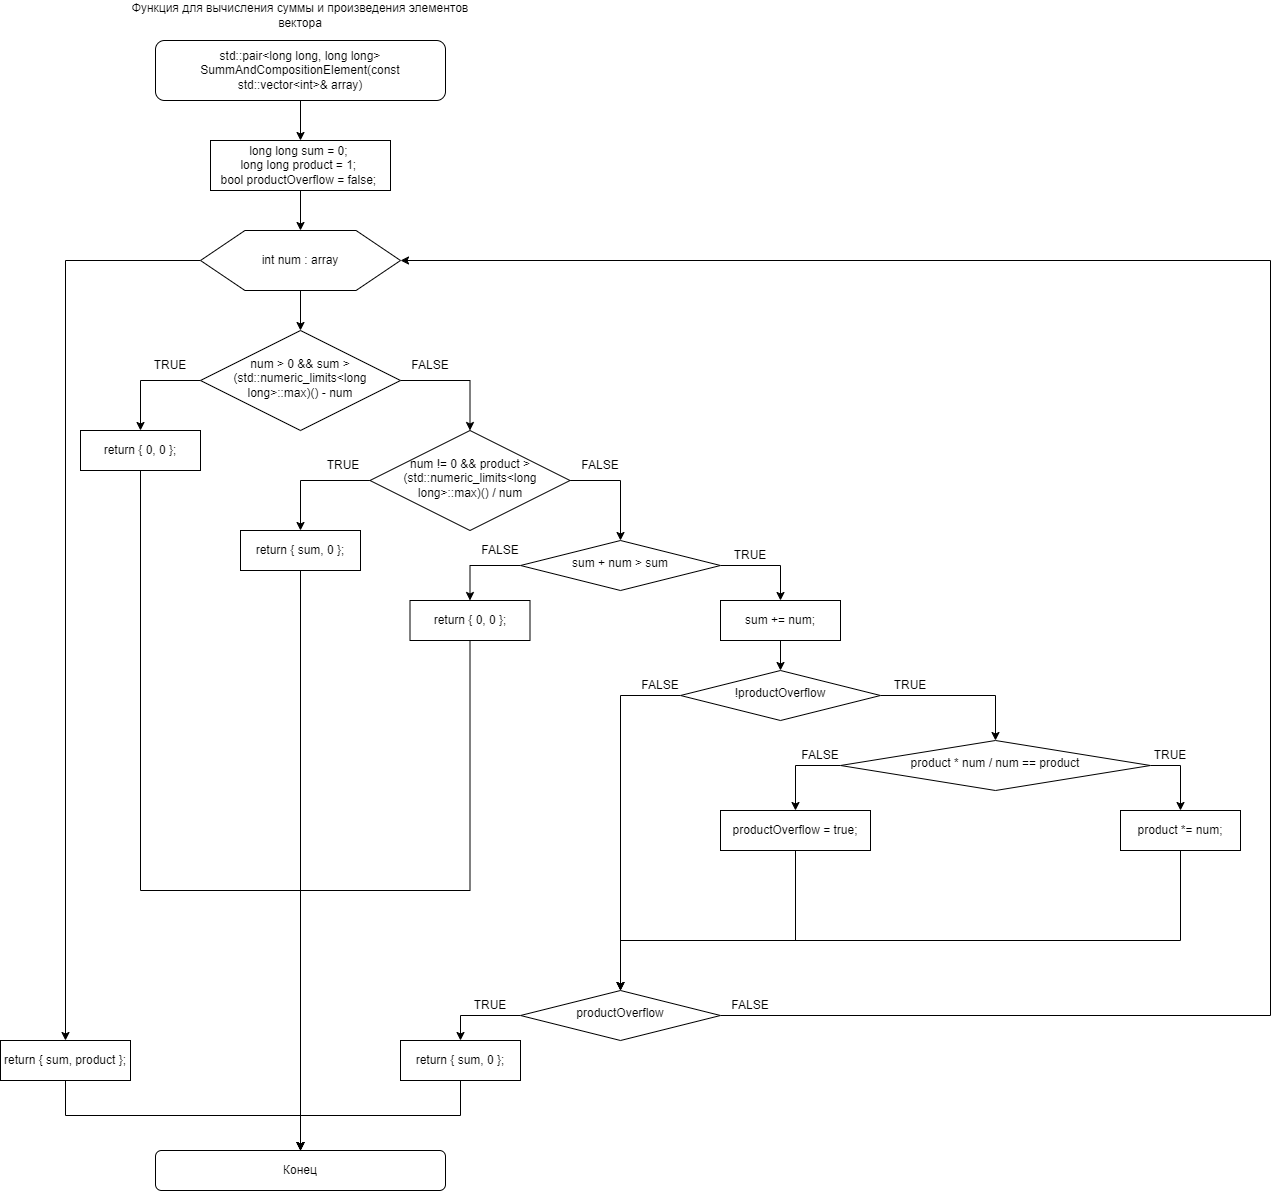

The diagram above was exported from draw.io. Its source (the exported page's mxGraphModel, read from the mxfile embedded in the PNG):
<mxGraphModel dx="1002" dy="543" grid="1" gridSize="10" guides="1" tooltips="1" connect="1" arrows="1" fold="1" page="1" pageScale="1" pageWidth="827" pageHeight="1169" math="0" shadow="0">
  <root>
    <mxCell id="WIyWlLk6GJQsqaUBKTNV-0" />
    <mxCell id="WIyWlLk6GJQsqaUBKTNV-1" parent="WIyWlLk6GJQsqaUBKTNV-0" />
    <mxCell id="tchgfiKdHsT_3oyaDl8J-3" style="edgeStyle=orthogonalEdgeStyle;rounded=0;orthogonalLoop=1;jettySize=auto;html=1;exitX=0.5;exitY=1;exitDx=0;exitDy=0;entryX=0.5;entryY=0;entryDx=0;entryDy=0;" parent="WIyWlLk6GJQsqaUBKTNV-1" source="tchgfiKdHsT_3oyaDl8J-0" target="tchgfiKdHsT_3oyaDl8J-2" edge="1">
      <mxGeometry relative="1" as="geometry" />
    </mxCell>
    <mxCell id="tchgfiKdHsT_3oyaDl8J-0" value="std::pair&amp;lt;long long, long long&amp;gt; SummAndCompositionElement(const std::vector&amp;lt;int&amp;gt;&amp;amp; array)" style="rounded=1;whiteSpace=wrap;html=1;fontSize=12;glass=0;strokeWidth=1;shadow=0;" parent="WIyWlLk6GJQsqaUBKTNV-1" vertex="1">
      <mxGeometry x="175" y="40" width="290" height="60" as="geometry" />
    </mxCell>
    <mxCell id="tchgfiKdHsT_3oyaDl8J-1" value="Функция для вычисления суммы и произведения элементов вектора" style="text;html=1;align=center;verticalAlign=middle;whiteSpace=wrap;rounded=0;" parent="WIyWlLk6GJQsqaUBKTNV-1" vertex="1">
      <mxGeometry x="145" width="350" height="30" as="geometry" />
    </mxCell>
    <mxCell id="tchgfiKdHsT_3oyaDl8J-6" style="edgeStyle=orthogonalEdgeStyle;rounded=0;orthogonalLoop=1;jettySize=auto;html=1;exitX=0.5;exitY=1;exitDx=0;exitDy=0;entryX=0.5;entryY=0;entryDx=0;entryDy=0;" parent="WIyWlLk6GJQsqaUBKTNV-1" source="tchgfiKdHsT_3oyaDl8J-2" target="tchgfiKdHsT_3oyaDl8J-4" edge="1">
      <mxGeometry relative="1" as="geometry" />
    </mxCell>
    <mxCell id="tchgfiKdHsT_3oyaDl8J-2" value="&lt;div&gt;&lt;div&gt;long long sum = 0;&amp;nbsp;&lt;/div&gt;&lt;div&gt;long long product = 1;&amp;nbsp;&lt;/div&gt;&lt;div&gt;bool productOverflow = false;&amp;nbsp;&lt;/div&gt;&lt;/div&gt;" style="rounded=0;whiteSpace=wrap;html=1;" parent="WIyWlLk6GJQsqaUBKTNV-1" vertex="1">
      <mxGeometry x="230" y="140" width="180" height="50" as="geometry" />
    </mxCell>
    <mxCell id="tchgfiKdHsT_3oyaDl8J-8" style="edgeStyle=orthogonalEdgeStyle;rounded=0;orthogonalLoop=1;jettySize=auto;html=1;exitX=0.5;exitY=1;exitDx=0;exitDy=0;entryX=0.5;entryY=0;entryDx=0;entryDy=0;" parent="WIyWlLk6GJQsqaUBKTNV-1" source="tchgfiKdHsT_3oyaDl8J-4" target="tchgfiKdHsT_3oyaDl8J-7" edge="1">
      <mxGeometry relative="1" as="geometry" />
    </mxCell>
    <mxCell id="tchgfiKdHsT_3oyaDl8J-46" style="edgeStyle=orthogonalEdgeStyle;rounded=0;orthogonalLoop=1;jettySize=auto;html=1;exitX=0;exitY=0.5;exitDx=0;exitDy=0;entryX=0.5;entryY=0;entryDx=0;entryDy=0;" parent="WIyWlLk6GJQsqaUBKTNV-1" source="tchgfiKdHsT_3oyaDl8J-4" target="tchgfiKdHsT_3oyaDl8J-47" edge="1">
      <mxGeometry relative="1" as="geometry">
        <mxPoint x="80" y="980" as="targetPoint" />
      </mxGeometry>
    </mxCell>
    <mxCell id="tchgfiKdHsT_3oyaDl8J-4" value="" style="verticalLabelPosition=bottom;verticalAlign=top;html=1;shape=hexagon;perimeter=hexagonPerimeter2;arcSize=6;size=0.2222222222222222;" parent="WIyWlLk6GJQsqaUBKTNV-1" vertex="1">
      <mxGeometry x="220" y="230" width="200" height="60" as="geometry" />
    </mxCell>
    <mxCell id="tchgfiKdHsT_3oyaDl8J-5" value="&lt;span style=&quot;text-wrap: nowrap;&quot;&gt;int num : array&lt;/span&gt;" style="text;html=1;align=center;verticalAlign=middle;whiteSpace=wrap;rounded=0;" parent="WIyWlLk6GJQsqaUBKTNV-1" vertex="1">
      <mxGeometry x="240" y="245" width="160" height="30" as="geometry" />
    </mxCell>
    <mxCell id="tchgfiKdHsT_3oyaDl8J-10" style="edgeStyle=orthogonalEdgeStyle;rounded=0;orthogonalLoop=1;jettySize=auto;html=1;exitX=0;exitY=0.5;exitDx=0;exitDy=0;entryX=0.5;entryY=0;entryDx=0;entryDy=0;" parent="WIyWlLk6GJQsqaUBKTNV-1" source="tchgfiKdHsT_3oyaDl8J-7" target="tchgfiKdHsT_3oyaDl8J-9" edge="1">
      <mxGeometry relative="1" as="geometry" />
    </mxCell>
    <mxCell id="tchgfiKdHsT_3oyaDl8J-16" style="edgeStyle=orthogonalEdgeStyle;rounded=0;orthogonalLoop=1;jettySize=auto;html=1;exitX=1;exitY=0.5;exitDx=0;exitDy=0;entryX=0.5;entryY=0;entryDx=0;entryDy=0;" parent="WIyWlLk6GJQsqaUBKTNV-1" source="tchgfiKdHsT_3oyaDl8J-7" target="tchgfiKdHsT_3oyaDl8J-11" edge="1">
      <mxGeometry relative="1" as="geometry" />
    </mxCell>
    <mxCell id="tchgfiKdHsT_3oyaDl8J-7" value="num &amp;gt; 0 &amp;amp;&amp;amp; sum &amp;gt; (std::numeric_limits&amp;lt;long long&amp;gt;::max)() - num" style="rhombus;whiteSpace=wrap;html=1;shadow=0;fontFamily=Helvetica;fontSize=12;align=center;strokeWidth=1;spacing=6;spacingTop=-4;" parent="WIyWlLk6GJQsqaUBKTNV-1" vertex="1">
      <mxGeometry x="220" y="330" width="200" height="100" as="geometry" />
    </mxCell>
    <mxCell id="tchgfiKdHsT_3oyaDl8J-54" style="edgeStyle=orthogonalEdgeStyle;rounded=0;orthogonalLoop=1;jettySize=auto;html=1;exitX=0.5;exitY=1;exitDx=0;exitDy=0;entryX=0.5;entryY=0;entryDx=0;entryDy=0;" parent="WIyWlLk6GJQsqaUBKTNV-1" source="tchgfiKdHsT_3oyaDl8J-9" target="tchgfiKdHsT_3oyaDl8J-49" edge="1">
      <mxGeometry relative="1" as="geometry">
        <Array as="points">
          <mxPoint x="160" y="890" />
          <mxPoint x="320" y="890" />
        </Array>
      </mxGeometry>
    </mxCell>
    <mxCell id="tchgfiKdHsT_3oyaDl8J-9" value="return { 0, 0 };" style="rounded=0;whiteSpace=wrap;html=1;" parent="WIyWlLk6GJQsqaUBKTNV-1" vertex="1">
      <mxGeometry x="100" y="430" width="120" height="40" as="geometry" />
    </mxCell>
    <mxCell id="tchgfiKdHsT_3oyaDl8J-14" style="edgeStyle=orthogonalEdgeStyle;rounded=0;orthogonalLoop=1;jettySize=auto;html=1;exitX=0;exitY=0.5;exitDx=0;exitDy=0;entryX=0.5;entryY=0;entryDx=0;entryDy=0;" parent="WIyWlLk6GJQsqaUBKTNV-1" source="tchgfiKdHsT_3oyaDl8J-11" target="tchgfiKdHsT_3oyaDl8J-13" edge="1">
      <mxGeometry relative="1" as="geometry" />
    </mxCell>
    <mxCell id="tchgfiKdHsT_3oyaDl8J-19" style="edgeStyle=orthogonalEdgeStyle;rounded=0;orthogonalLoop=1;jettySize=auto;html=1;exitX=1;exitY=0.5;exitDx=0;exitDy=0;entryX=0.5;entryY=0;entryDx=0;entryDy=0;" parent="WIyWlLk6GJQsqaUBKTNV-1" source="tchgfiKdHsT_3oyaDl8J-11" target="tchgfiKdHsT_3oyaDl8J-18" edge="1">
      <mxGeometry relative="1" as="geometry" />
    </mxCell>
    <mxCell id="tchgfiKdHsT_3oyaDl8J-11" value="num != 0 &amp;amp;&amp;amp; product &amp;gt; (std::numeric_limits&amp;lt;long long&amp;gt;::max)() / num" style="rhombus;whiteSpace=wrap;html=1;shadow=0;fontFamily=Helvetica;fontSize=12;align=center;strokeWidth=1;spacing=6;spacingTop=-4;" parent="WIyWlLk6GJQsqaUBKTNV-1" vertex="1">
      <mxGeometry x="389.5" y="430" width="200" height="100" as="geometry" />
    </mxCell>
    <mxCell id="tchgfiKdHsT_3oyaDl8J-12" value="TRUE" style="text;html=1;align=center;verticalAlign=middle;whiteSpace=wrap;rounded=0;" parent="WIyWlLk6GJQsqaUBKTNV-1" vertex="1">
      <mxGeometry x="160" y="350" width="60" height="30" as="geometry" />
    </mxCell>
    <mxCell id="tchgfiKdHsT_3oyaDl8J-52" style="edgeStyle=orthogonalEdgeStyle;rounded=0;orthogonalLoop=1;jettySize=auto;html=1;exitX=0.5;exitY=1;exitDx=0;exitDy=0;entryX=0.5;entryY=0;entryDx=0;entryDy=0;" parent="WIyWlLk6GJQsqaUBKTNV-1" source="tchgfiKdHsT_3oyaDl8J-13" target="tchgfiKdHsT_3oyaDl8J-49" edge="1">
      <mxGeometry relative="1" as="geometry" />
    </mxCell>
    <mxCell id="tchgfiKdHsT_3oyaDl8J-13" value="return { sum, 0 };" style="rounded=0;whiteSpace=wrap;html=1;" parent="WIyWlLk6GJQsqaUBKTNV-1" vertex="1">
      <mxGeometry x="260" y="530" width="120" height="40" as="geometry" />
    </mxCell>
    <mxCell id="tchgfiKdHsT_3oyaDl8J-15" value="TRUE" style="text;html=1;align=center;verticalAlign=middle;whiteSpace=wrap;rounded=0;" parent="WIyWlLk6GJQsqaUBKTNV-1" vertex="1">
      <mxGeometry x="333" y="450" width="60" height="30" as="geometry" />
    </mxCell>
    <mxCell id="tchgfiKdHsT_3oyaDl8J-17" value="FALSE" style="text;html=1;align=center;verticalAlign=middle;whiteSpace=wrap;rounded=0;" parent="WIyWlLk6GJQsqaUBKTNV-1" vertex="1">
      <mxGeometry x="420" y="350" width="60" height="30" as="geometry" />
    </mxCell>
    <mxCell id="tchgfiKdHsT_3oyaDl8J-21" style="edgeStyle=orthogonalEdgeStyle;rounded=0;orthogonalLoop=1;jettySize=auto;html=1;exitX=1;exitY=0.5;exitDx=0;exitDy=0;entryX=0.5;entryY=0;entryDx=0;entryDy=0;" parent="WIyWlLk6GJQsqaUBKTNV-1" source="tchgfiKdHsT_3oyaDl8J-18" target="tchgfiKdHsT_3oyaDl8J-20" edge="1">
      <mxGeometry relative="1" as="geometry" />
    </mxCell>
    <mxCell id="tchgfiKdHsT_3oyaDl8J-26" style="edgeStyle=orthogonalEdgeStyle;rounded=0;orthogonalLoop=1;jettySize=auto;html=1;exitX=0;exitY=0.5;exitDx=0;exitDy=0;entryX=0.5;entryY=0;entryDx=0;entryDy=0;" parent="WIyWlLk6GJQsqaUBKTNV-1" source="tchgfiKdHsT_3oyaDl8J-18" target="tchgfiKdHsT_3oyaDl8J-25" edge="1">
      <mxGeometry relative="1" as="geometry" />
    </mxCell>
    <mxCell id="tchgfiKdHsT_3oyaDl8J-18" value="sum + num &amp;gt; sum" style="rhombus;whiteSpace=wrap;html=1;shadow=0;fontFamily=Helvetica;fontSize=12;align=center;strokeWidth=1;spacing=6;spacingTop=-4;" parent="WIyWlLk6GJQsqaUBKTNV-1" vertex="1">
      <mxGeometry x="540" y="540" width="200" height="50" as="geometry" />
    </mxCell>
    <mxCell id="tchgfiKdHsT_3oyaDl8J-24" style="edgeStyle=orthogonalEdgeStyle;rounded=0;orthogonalLoop=1;jettySize=auto;html=1;exitX=0.5;exitY=1;exitDx=0;exitDy=0;entryX=0.5;entryY=0;entryDx=0;entryDy=0;" parent="WIyWlLk6GJQsqaUBKTNV-1" source="tchgfiKdHsT_3oyaDl8J-20" target="tchgfiKdHsT_3oyaDl8J-23" edge="1">
      <mxGeometry relative="1" as="geometry" />
    </mxCell>
    <mxCell id="tchgfiKdHsT_3oyaDl8J-20" value="sum += num;" style="rounded=0;whiteSpace=wrap;html=1;" parent="WIyWlLk6GJQsqaUBKTNV-1" vertex="1">
      <mxGeometry x="740" y="600" width="120" height="40" as="geometry" />
    </mxCell>
    <mxCell id="tchgfiKdHsT_3oyaDl8J-22" value="TRUE" style="text;html=1;align=center;verticalAlign=middle;whiteSpace=wrap;rounded=0;" parent="WIyWlLk6GJQsqaUBKTNV-1" vertex="1">
      <mxGeometry x="740" y="540" width="60" height="30" as="geometry" />
    </mxCell>
    <mxCell id="tchgfiKdHsT_3oyaDl8J-30" style="edgeStyle=orthogonalEdgeStyle;rounded=0;orthogonalLoop=1;jettySize=auto;html=1;exitX=1;exitY=0.5;exitDx=0;exitDy=0;entryX=0.5;entryY=0;entryDx=0;entryDy=0;" parent="WIyWlLk6GJQsqaUBKTNV-1" source="tchgfiKdHsT_3oyaDl8J-23" target="tchgfiKdHsT_3oyaDl8J-29" edge="1">
      <mxGeometry relative="1" as="geometry" />
    </mxCell>
    <mxCell id="tchgfiKdHsT_3oyaDl8J-40" style="edgeStyle=orthogonalEdgeStyle;rounded=0;orthogonalLoop=1;jettySize=auto;html=1;exitX=0;exitY=0.5;exitDx=0;exitDy=0;entryX=0.5;entryY=0;entryDx=0;entryDy=0;" parent="WIyWlLk6GJQsqaUBKTNV-1" source="tchgfiKdHsT_3oyaDl8J-23" target="tchgfiKdHsT_3oyaDl8J-38" edge="1">
      <mxGeometry relative="1" as="geometry" />
    </mxCell>
    <mxCell id="tchgfiKdHsT_3oyaDl8J-23" value="!productOverflow" style="rhombus;whiteSpace=wrap;html=1;shadow=0;fontFamily=Helvetica;fontSize=12;align=center;strokeWidth=1;spacing=6;spacingTop=-4;" parent="WIyWlLk6GJQsqaUBKTNV-1" vertex="1">
      <mxGeometry x="700" y="670" width="200" height="50" as="geometry" />
    </mxCell>
    <mxCell id="tchgfiKdHsT_3oyaDl8J-53" style="edgeStyle=orthogonalEdgeStyle;rounded=0;orthogonalLoop=1;jettySize=auto;html=1;exitX=0.5;exitY=1;exitDx=0;exitDy=0;entryX=0.5;entryY=0;entryDx=0;entryDy=0;" parent="WIyWlLk6GJQsqaUBKTNV-1" source="tchgfiKdHsT_3oyaDl8J-25" target="tchgfiKdHsT_3oyaDl8J-49" edge="1">
      <mxGeometry relative="1" as="geometry">
        <Array as="points">
          <mxPoint x="490" y="890" />
          <mxPoint x="320" y="890" />
        </Array>
      </mxGeometry>
    </mxCell>
    <mxCell id="tchgfiKdHsT_3oyaDl8J-25" value="return { 0, 0 };" style="rounded=0;whiteSpace=wrap;html=1;" parent="WIyWlLk6GJQsqaUBKTNV-1" vertex="1">
      <mxGeometry x="429.5" y="600" width="120" height="40" as="geometry" />
    </mxCell>
    <mxCell id="tchgfiKdHsT_3oyaDl8J-27" value="FALSE" style="text;html=1;align=center;verticalAlign=middle;whiteSpace=wrap;rounded=0;" parent="WIyWlLk6GJQsqaUBKTNV-1" vertex="1">
      <mxGeometry x="589.5" y="450" width="60" height="30" as="geometry" />
    </mxCell>
    <mxCell id="tchgfiKdHsT_3oyaDl8J-28" value="FALSE" style="text;html=1;align=center;verticalAlign=middle;whiteSpace=wrap;rounded=0;" parent="WIyWlLk6GJQsqaUBKTNV-1" vertex="1">
      <mxGeometry x="489.5" y="535" width="60" height="30" as="geometry" />
    </mxCell>
    <mxCell id="tchgfiKdHsT_3oyaDl8J-33" style="edgeStyle=orthogonalEdgeStyle;rounded=0;orthogonalLoop=1;jettySize=auto;html=1;exitX=1;exitY=0.5;exitDx=0;exitDy=0;entryX=0.5;entryY=0;entryDx=0;entryDy=0;" parent="WIyWlLk6GJQsqaUBKTNV-1" source="tchgfiKdHsT_3oyaDl8J-29" target="tchgfiKdHsT_3oyaDl8J-32" edge="1">
      <mxGeometry relative="1" as="geometry" />
    </mxCell>
    <mxCell id="tchgfiKdHsT_3oyaDl8J-35" style="edgeStyle=orthogonalEdgeStyle;rounded=0;orthogonalLoop=1;jettySize=auto;html=1;exitX=0;exitY=0.5;exitDx=0;exitDy=0;entryX=0.5;entryY=0;entryDx=0;entryDy=0;" parent="WIyWlLk6GJQsqaUBKTNV-1" source="tchgfiKdHsT_3oyaDl8J-29" target="tchgfiKdHsT_3oyaDl8J-34" edge="1">
      <mxGeometry relative="1" as="geometry" />
    </mxCell>
    <mxCell id="tchgfiKdHsT_3oyaDl8J-29" value="product * num / num == product" style="rhombus;whiteSpace=wrap;html=1;shadow=0;fontFamily=Helvetica;fontSize=12;align=center;strokeWidth=1;spacing=6;spacingTop=-4;" parent="WIyWlLk6GJQsqaUBKTNV-1" vertex="1">
      <mxGeometry x="860" y="740" width="310" height="50" as="geometry" />
    </mxCell>
    <mxCell id="tchgfiKdHsT_3oyaDl8J-31" value="TRUE" style="text;html=1;align=center;verticalAlign=middle;whiteSpace=wrap;rounded=0;" parent="WIyWlLk6GJQsqaUBKTNV-1" vertex="1">
      <mxGeometry x="900" y="670" width="60" height="30" as="geometry" />
    </mxCell>
    <mxCell id="tchgfiKdHsT_3oyaDl8J-39" style="edgeStyle=orthogonalEdgeStyle;rounded=0;orthogonalLoop=1;jettySize=auto;html=1;exitX=0.5;exitY=1;exitDx=0;exitDy=0;entryX=0.5;entryY=0;entryDx=0;entryDy=0;" parent="WIyWlLk6GJQsqaUBKTNV-1" source="tchgfiKdHsT_3oyaDl8J-32" target="tchgfiKdHsT_3oyaDl8J-38" edge="1">
      <mxGeometry relative="1" as="geometry">
        <Array as="points">
          <mxPoint x="1200" y="940" />
          <mxPoint x="640" y="940" />
        </Array>
      </mxGeometry>
    </mxCell>
    <mxCell id="tchgfiKdHsT_3oyaDl8J-32" value="product *= num;" style="rounded=0;whiteSpace=wrap;html=1;" parent="WIyWlLk6GJQsqaUBKTNV-1" vertex="1">
      <mxGeometry x="1140" y="810" width="120" height="40" as="geometry" />
    </mxCell>
    <mxCell id="tchgfiKdHsT_3oyaDl8J-41" style="edgeStyle=orthogonalEdgeStyle;rounded=0;orthogonalLoop=1;jettySize=auto;html=1;exitX=0.5;exitY=1;exitDx=0;exitDy=0;" parent="WIyWlLk6GJQsqaUBKTNV-1" source="tchgfiKdHsT_3oyaDl8J-34" edge="1">
      <mxGeometry relative="1" as="geometry">
        <mxPoint x="640" y="990" as="targetPoint" />
        <Array as="points">
          <mxPoint x="815" y="940" />
          <mxPoint x="640" y="940" />
        </Array>
      </mxGeometry>
    </mxCell>
    <mxCell id="tchgfiKdHsT_3oyaDl8J-34" value="productOverflow = true;" style="rounded=0;whiteSpace=wrap;html=1;" parent="WIyWlLk6GJQsqaUBKTNV-1" vertex="1">
      <mxGeometry x="740" y="810" width="150" height="40" as="geometry" />
    </mxCell>
    <mxCell id="tchgfiKdHsT_3oyaDl8J-36" value="FALSE" style="text;html=1;align=center;verticalAlign=middle;whiteSpace=wrap;rounded=0;" parent="WIyWlLk6GJQsqaUBKTNV-1" vertex="1">
      <mxGeometry x="810" y="740" width="60" height="30" as="geometry" />
    </mxCell>
    <mxCell id="tchgfiKdHsT_3oyaDl8J-37" value="TRUE" style="text;html=1;align=center;verticalAlign=middle;whiteSpace=wrap;rounded=0;" parent="WIyWlLk6GJQsqaUBKTNV-1" vertex="1">
      <mxGeometry x="1160" y="740" width="60" height="30" as="geometry" />
    </mxCell>
    <mxCell id="tchgfiKdHsT_3oyaDl8J-43" style="edgeStyle=orthogonalEdgeStyle;rounded=0;orthogonalLoop=1;jettySize=auto;html=1;exitX=0;exitY=0.5;exitDx=0;exitDy=0;entryX=0.5;entryY=0;entryDx=0;entryDy=0;" parent="WIyWlLk6GJQsqaUBKTNV-1" source="tchgfiKdHsT_3oyaDl8J-38" target="tchgfiKdHsT_3oyaDl8J-42" edge="1">
      <mxGeometry relative="1" as="geometry" />
    </mxCell>
    <mxCell id="tchgfiKdHsT_3oyaDl8J-45" style="edgeStyle=orthogonalEdgeStyle;rounded=0;orthogonalLoop=1;jettySize=auto;html=1;exitX=1;exitY=0.5;exitDx=0;exitDy=0;entryX=1;entryY=0.5;entryDx=0;entryDy=0;" parent="WIyWlLk6GJQsqaUBKTNV-1" source="tchgfiKdHsT_3oyaDl8J-38" target="tchgfiKdHsT_3oyaDl8J-4" edge="1">
      <mxGeometry relative="1" as="geometry">
        <Array as="points">
          <mxPoint x="1290" y="1015" />
          <mxPoint x="1290" y="260" />
        </Array>
      </mxGeometry>
    </mxCell>
    <mxCell id="tchgfiKdHsT_3oyaDl8J-38" value="productOverflow" style="rhombus;whiteSpace=wrap;html=1;shadow=0;fontFamily=Helvetica;fontSize=12;align=center;strokeWidth=1;spacing=6;spacingTop=-4;" parent="WIyWlLk6GJQsqaUBKTNV-1" vertex="1">
      <mxGeometry x="540" y="990" width="200" height="50" as="geometry" />
    </mxCell>
    <mxCell id="tchgfiKdHsT_3oyaDl8J-51" style="edgeStyle=orthogonalEdgeStyle;rounded=0;orthogonalLoop=1;jettySize=auto;html=1;exitX=0.5;exitY=1;exitDx=0;exitDy=0;entryX=0.5;entryY=0;entryDx=0;entryDy=0;" parent="WIyWlLk6GJQsqaUBKTNV-1" source="tchgfiKdHsT_3oyaDl8J-42" target="tchgfiKdHsT_3oyaDl8J-49" edge="1">
      <mxGeometry relative="1" as="geometry" />
    </mxCell>
    <mxCell id="tchgfiKdHsT_3oyaDl8J-42" value="return { sum, 0 };" style="rounded=0;whiteSpace=wrap;html=1;" parent="WIyWlLk6GJQsqaUBKTNV-1" vertex="1">
      <mxGeometry x="420" y="1040" width="120" height="40" as="geometry" />
    </mxCell>
    <mxCell id="tchgfiKdHsT_3oyaDl8J-44" value="TRUE" style="text;html=1;align=center;verticalAlign=middle;whiteSpace=wrap;rounded=0;" parent="WIyWlLk6GJQsqaUBKTNV-1" vertex="1">
      <mxGeometry x="480" y="990" width="60" height="30" as="geometry" />
    </mxCell>
    <mxCell id="tchgfiKdHsT_3oyaDl8J-50" style="edgeStyle=orthogonalEdgeStyle;rounded=0;orthogonalLoop=1;jettySize=auto;html=1;exitX=0.5;exitY=1;exitDx=0;exitDy=0;entryX=0.5;entryY=0;entryDx=0;entryDy=0;" parent="WIyWlLk6GJQsqaUBKTNV-1" source="tchgfiKdHsT_3oyaDl8J-47" target="tchgfiKdHsT_3oyaDl8J-49" edge="1">
      <mxGeometry relative="1" as="geometry" />
    </mxCell>
    <mxCell id="tchgfiKdHsT_3oyaDl8J-47" value="return { sum, product };" style="rounded=0;whiteSpace=wrap;html=1;" parent="WIyWlLk6GJQsqaUBKTNV-1" vertex="1">
      <mxGeometry x="20" y="1040" width="130" height="40" as="geometry" />
    </mxCell>
    <mxCell id="tchgfiKdHsT_3oyaDl8J-49" value="Конец" style="rounded=1;whiteSpace=wrap;html=1;fontSize=12;glass=0;strokeWidth=1;shadow=0;" parent="WIyWlLk6GJQsqaUBKTNV-1" vertex="1">
      <mxGeometry x="175" y="1150" width="290" height="40" as="geometry" />
    </mxCell>
    <mxCell id="tchgfiKdHsT_3oyaDl8J-55" value="FALSE" style="text;html=1;align=center;verticalAlign=middle;whiteSpace=wrap;rounded=0;" parent="WIyWlLk6GJQsqaUBKTNV-1" vertex="1">
      <mxGeometry x="649.5" y="670" width="60" height="30" as="geometry" />
    </mxCell>
    <mxCell id="tchgfiKdHsT_3oyaDl8J-56" value="FALSE" style="text;html=1;align=center;verticalAlign=middle;whiteSpace=wrap;rounded=0;" parent="WIyWlLk6GJQsqaUBKTNV-1" vertex="1">
      <mxGeometry x="740" y="990" width="60" height="30" as="geometry" />
    </mxCell>
  </root>
</mxGraphModel>